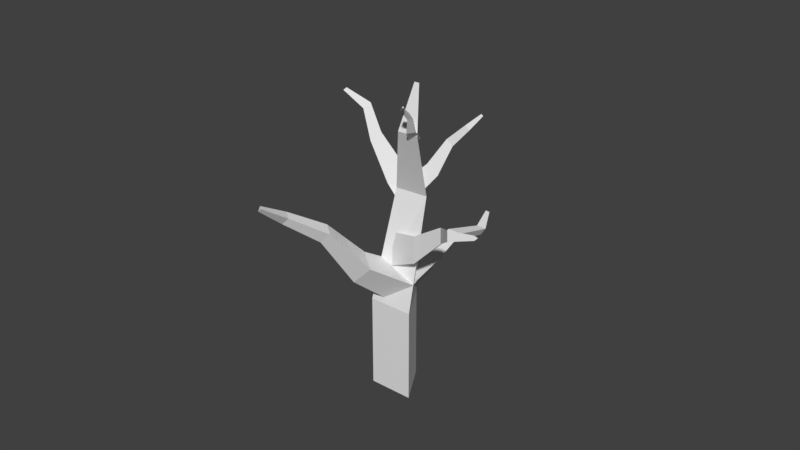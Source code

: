 # Source: tree_without_leaves.blend  (saved by Blender 2.79.0; exported with 4.5.12 LTS)
import bpy
from mathutils import Matrix  # noqa: F401  (used for matrix-valued properties, if any)

bpy.ops.wm.read_factory_settings(use_empty=True)
scene = bpy.context.scene
scene.name = 'Scene'

# ---- collections
col_collection_1 = bpy.data.collections.new('Collection 1'); scene.collection.children.link(col_collection_1)

# ---- world
world_world = bpy.data.worlds.new('World'); scene.world = world_world
world_world.color = (0.05088, 0.05088, 0.05088)
world_world.use_sun_shadow = False
world_world.sun_shadow_jitter_overblur = 0.0
world_world.cycles.sampling_method = 'MANUAL'

# ---- meshes
me_cylinder_006 = bpy.data.meshes.new('Cylinder.006')
me_cylinder_006.from_pydata([(-0.2791, 0.5904, -0.4594), (5.535e-08, 0.7861, 1.0), (0.8227, -0.5209, -0.9238), (0.6808, -0.393, 1.0), (-0.866, -0.5, -1.0), (-0.6808, -0.393, 1.0), (0.436, 1.093, 3.107), (0.8312, 0.4086, 3.107), (0.04086, 0.4086, 3.107), (-0.154, 1.353, 4.712), (0.1192, 0.8799, 4.712), (-0.4272, 0.8799, 4.712), (0.253, 0.8677, 6.069), (0.3714, 0.6625, 6.069), (0.1345, 0.6625, 6.069), (0.5649, -2.559, -3.547), (-2.031, -2.246, -3.134), (0.5618, -3.624, -2.187), (-2.034, -3.084, -2.065), (-0.02694, -4.341, -3.661), (-2.497, -3.648, -3.224), (-4.513, -1.231, -2.549), (-4.515, -1.718, -1.928), (-4.783, -2.045, -2.601), (-6.711, -0.8153, -2.899), (-6.712, -1.151, -2.47), (-6.898, -1.378, -2.935), (-8.402, -0.7579, -2.131), (-8.403, -0.9037, -1.945), (-8.483, -1.002, -2.147), (-2.796, -8.591, -6.676), (-1.544, -4.323, -3.599), (0.1252, -8.2, -7.73), (1.377, -3.932, -4.653), (-0.09955, -9.821, -5.861), (1.153, -5.553, -2.784), (-1.166, 0.2817, -0.3289), (0.768, 1.195, -0.8681), (0.8987, 0.03885, 0.4767), (2.631, 3.931, 1.176), (3.797, 4.481, 0.8505), (3.876, 3.784, 1.661), (3.254, 6.16, 2.676), (3.534, 6.293, 2.598), (3.553, 6.125, 2.792), (-0.5614, -3.306, -2.298), (2.093, -3.518, -0.9506), (1.24, -2.634, -3.723), (3.509, -2.99, -2.071), (0.7175, -4.819, -3.47), (3.098, -4.707, -1.872), (4.474, -3.042, 0.8662), (5.296, -2.735, 0.2161), (5.058, -3.733, 0.3315), (5.983, -3.836, 2.407), (6.551, -3.624, 1.958), (6.386, -4.313, 2.037), (8.256, -3.562, 2.968), (8.502, -3.47, 2.773), (8.431, -3.769, 2.807), (3.077, 4.277, 1.479), (4.167, 4.814, 1.453), (3.162, 4.251, 0.8004), (4.234, 4.794, 0.9195), (3.535, 3.785, 1.079), (4.527, 4.427, 1.139), (5.125, 5.589, 1.547), (5.164, 5.578, 1.237), (5.334, 5.365, 1.364), (6.049, 5.936, 1.776), (6.076, 5.928, 1.562), (6.193, 5.78, 1.65), (6.763, 6.351, 1.57), (6.774, 6.348, 1.478), (6.825, 6.284, 1.516), (0.7811, -1.96, -0.9393), (1.773, -0.3899, -2.047), (-0.8052, -2.134, -2.141), (0.5262, -0.5268, -2.992), (1.205, -3.043, -2.253), (2.106, -1.241, -3.08), (2.519, 1.716, -2.74), (1.795, 1.637, -3.288), (2.712, 1.222, -3.339), (4.167, 2.848, -3.305), (3.666, 2.793, -3.684), (4.3, 2.506, -3.72), (4.236, 3.984, -4.316), (4.019, 3.961, -4.48), (4.294, 3.836, -4.495), (1.094, 0.7754, 0.4009), (-0.0003481, 2.045, 0.4198), (-0.1354, 0.2226, 0.2427), (-0.9667, 1.61, 0.2954), (0.4053, 0.5331, -0.4715), (-0.5417, 1.854, -0.266), (-0.9491, 3.445, 0.8023), (-1.51, 3.193, 0.7301), (-1.263, 3.335, 0.4042), (-1.367, 4.684, 0.7224), (-1.755, 4.51, 0.6725), (-1.584, 4.608, 0.4472), (-2.454, 5.383, 0.7862), (-2.622, 5.307, 0.7645), (-2.548, 5.349, 0.6668)], [], [(0, 1, 3, 2), (2, 3, 5, 4), (1, 5, 8, 6), (4, 5, 1, 0), (0, 2, 4), (6, 8, 11, 9), (5, 3, 7, 8), (3, 1, 6, 7), (9, 11, 14, 12), (8, 7, 10, 11), (7, 6, 9, 10), (13, 12, 14), (11, 10, 13, 14), (10, 9, 12, 13), (15, 16, 18, 17), (17, 18, 20, 19), (16, 20, 23, 21), (19, 20, 16, 15), (15, 17, 19), (21, 23, 26, 24), (20, 18, 22, 23), (18, 16, 21, 22), (24, 26, 29, 27), (23, 22, 25, 26), (22, 21, 24, 25), (28, 27, 29), (26, 25, 28, 29), (25, 24, 27, 28), (30, 31, 33, 32), (32, 33, 35, 34), (31, 35, 38, 36), (34, 35, 31, 30), (30, 32, 34), (36, 38, 41, 39), (35, 33, 37, 38), (33, 31, 36, 37), (39, 41, 44, 42), (38, 37, 40, 41), (37, 36, 39, 40), (43, 42, 44), (41, 40, 43, 44), (40, 39, 42, 43), (45, 46, 48, 47), (47, 48, 50, 49), (46, 50, 53, 51), (49, 50, 46, 45), (45, 47, 49), (51, 53, 56, 54), (50, 48, 52, 53), (48, 46, 51, 52), (54, 56, 59, 57), (53, 52, 55, 56), (52, 51, 54, 55), (58, 57, 59), (56, 55, 58, 59), (55, 54, 57, 58), (60, 61, 63, 62), (62, 63, 65, 64), (61, 65, 68, 66), (64, 65, 61, 60), (60, 62, 64), (66, 68, 71, 69), (65, 63, 67, 68), (63, 61, 66, 67), (69, 71, 74, 72), (68, 67, 70, 71), (67, 66, 69, 70), (73, 72, 74), (71, 70, 73, 74), (70, 69, 72, 73), (75, 76, 78, 77), (77, 78, 80, 79), (76, 80, 83, 81), (79, 80, 76, 75), (75, 77, 79), (81, 83, 86, 84), (80, 78, 82, 83), (78, 76, 81, 82), (84, 86, 89, 87), (83, 82, 85, 86), (82, 81, 84, 85), (88, 87, 89), (86, 85, 88, 89), (85, 84, 87, 88), (90, 91, 93, 92), (92, 93, 95, 94), (91, 95, 98, 96), (94, 95, 91, 90), (90, 92, 94), (96, 98, 101, 99), (95, 93, 97, 98), (93, 91, 96, 97), (99, 101, 104, 102), (98, 97, 100, 101), (97, 96, 99, 100), (103, 102, 104), (101, 100, 103, 104), (100, 99, 102, 103)])
me_cylinder_006.use_remesh_preserve_volume = False
me_cylinder_006.use_remesh_preserve_attributes = False
me_cylinder_006.use_mirror_vertex_groups = False
me_cylinder_006.update()

# ---- objects
ob_cylinder_006 = bpy.data.objects.new('Cylinder.006', me_cylinder_006)

# ---- transforms, parenting, visibility, modifiers, constraints
ob_cylinder_006.location = (-0.2665, 0.8787, 7.583)
ob_cylinder_006.rotation_euler = (4.037, -2.961, -4.643)
ob_cylinder_006.scale = (0.524, 0.656, 0.7289)
ob_cylinder_006.lineart.crease_threshold = 0.0

# ---- collection membership
col_collection_1.objects.link(ob_cylinder_006)

# ---- scene / render settings (as saved in the file)
scene.frame_start = 1; scene.frame_end = 250; scene.frame_set(1)
scene.render.engine = 'BLENDER_EEVEE_NEXT'
scene.render.resolution_percentage = 50
scene.render.dither_intensity = 0.0
scene.cycles.use_denoising = False
scene.cycles.samples = 128
scene.cycles.sampling_pattern = 'TABULATED_SOBOL'
scene.cycles.use_adaptive_sampling = False
scene.cycles.use_light_tree = False
scene.cycles.blur_glossy = 0.0
scene.cycles.sample_clamp_indirect = 0.0
scene.view_settings.view_transform = 'Standard'
bpy.context.view_layer.update()

# ---- added for rendering (the .blend has no active camera and no usable light): camera, sun
cam_auto = bpy.data.cameras.new('AutoCamera')
cam_auto.lens = 50.0
cam_auto.sensor_width = 36.0
cam_auto.clip_end = 1000.0
ob_auto_camera = bpy.data.objects.new('AutoCamera', cam_auto)
scene.collection.objects.link(ob_auto_camera)
ob_auto_camera.location = (22.2977, -26.714, 24.5669)
ob_auto_camera.rotation_euler = (1.09748, -7.21219e-08, 0.694738)
scene.camera = ob_auto_camera
light_auto_sun = bpy.data.lights.new('AutoSun', 'SUN')
light_auto_sun.energy = 3.0
light_auto_sun.angle = 0.0523599
ob_auto_sun = bpy.data.objects.new('AutoSun', light_auto_sun)
scene.collection.objects.link(ob_auto_sun)
ob_auto_sun.rotation_euler = (0.872665, 0.174533, 0.523599)
bpy.context.view_layer.update()

